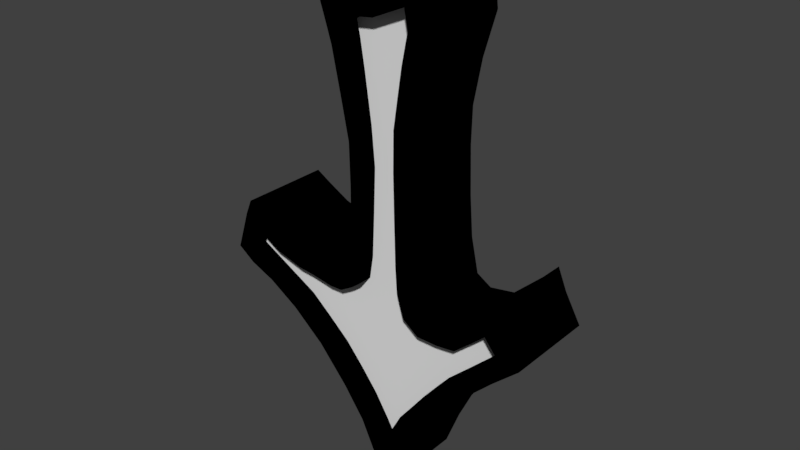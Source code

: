 # Source: ActivePointer.blend  (saved by Blender 2.78.0; exported with 4.5.12 LTS)
import bpy
from mathutils import Matrix  # noqa: F401  (used for matrix-valued properties, if any)

bpy.ops.wm.read_factory_settings(use_empty=True)
scene = bpy.context.scene
scene.name = 'Scene'

# ---- collections
col_collection_1 = bpy.data.collections.new('Collection 1'); scene.collection.children.link(col_collection_1)

# ---- materials (node trees are filled in below, after node groups)
mat_material_001 = bpy.data.materials.new('Material.001')
mat_material_001.alpha_threshold = 0.0
mat_material_001.use_transparent_shadow = False
mat_material_001.diffuse_color = (0.0, 0.0, 0.0, 1.0)
mat_material_001.roughness = 0.5
mat_material_002 = bpy.data.materials.new('Material.002')
mat_material_002.alpha_threshold = 0.0
mat_material_002.use_transparent_shadow = False
mat_material_002.roughness = 0.5

# ---- material node trees

# ---- world
world_world = bpy.data.worlds.new('World'); scene.world = world_world
world_world.color = (0.05088, 0.05088, 0.05088)
world_world.use_sun_shadow = False
world_world.sun_shadow_jitter_overblur = 0.0
world_world.cycles.sampling_method = 'MANUAL'

# ---- meshes
me_cube_002 = bpy.data.meshes.new('Cube.002')
me_cube_002.from_pydata([(-1.427, -0.1147, 1.207), (-1.295, -0.1147, 1.112), (-1.099, -0.1147, 1.028), (-0.8635, -0.1147, 0.8797), (-0.614, -0.1147, 0.6681), (-0.3796, -0.1147, 0.3969), (-0.2191, -0.11, 0.1617), (-1.327, -0.1147, 1.514), (-1.277, -0.1147, 1.631), (-1.159, -0.1147, 1.56), (-0.9729, -0.1147, 1.457), (-0.7041, -0.1147, 1.378), (-0.4749, -0.1147, 1.319), (-0.3484, -0.1147, 1.398), (-0.2852, -0.1147, 1.639), (-0.2812, -0.1147, 2.05), (-0.2881, -0.1147, 2.364), (-0.3501, -0.1147, 2.674), (-0.4188, -0.1147, 2.999), (-0.4695, -0.1147, 3.159), (-0.5059, -0.1147, 3.269), (-0.3878, -0.1147, 3.309), (-0.08909, -0.1147, 3.366), (0.2365, -0.1147, 3.552), (0.3828, -0.1147, 3.639), (0.3259, -0.1147, 3.431), (0.349, -0.1147, 3.21), (0.2484, -0.1147, 2.872), (0.1812, -0.1147, 2.524), (0.1733, -0.1147, 2.236), (0.1852, -0.1147, 1.86), (0.2089, -0.1147, 1.544), (0.2672, -0.1147, 1.27), (0.3848, -0.1147, 1.197), (0.5851, -0.1147, 1.231), (0.8096, -0.1147, 1.438), (0.9256, -0.1147, 1.561), (0.996, -0.1147, 1.392), (1.118, -0.1147, 1.174), (0.9144, -0.1147, 0.9928), (0.6871, -0.1147, 0.7735), (0.5178, -0.1147, 0.5884), (0.3755, -0.1147, 0.3993), (0.2524, -0.1147, 0.1991), (0.1417, -0.1147, -0.0328), (0.02707, -0.1147, -0.3253), (-0.07174, -0.1147, -0.1395), (-1.208, -0.1147, 1.419), (-1.259, -0.1147, 1.25), (-0.7814, -0.1147, 0.9868), (-0.6326, -0.1147, 0.8606), (-0.4508, -0.1147, 0.698), (-0.3036, -0.1147, 0.5242), (-0.1777, -0.11, 0.3622), (-1.026, -0.1147, 1.311), (-0.7964, -0.1147, 1.244), (-0.6705, -0.1147, 1.232), (-0.499, -0.1147, 1.203), (-0.3948, -0.1147, 1.205), (-0.2902, -0.1147, 1.266), (-0.2203, -0.1147, 1.32), (-0.1919, -0.1147, 1.498), (-0.1761, -0.1147, 1.84), (-0.1641, -0.1147, 2.177), (-0.189, -0.1147, 2.468), (-0.2415, -0.1147, 2.839), (-0.2759, -0.1147, 3.052), (-0.2995, -0.1147, 3.162), (-0.2372, -0.1147, 3.217), (-0.07084, -0.1147, 3.238), (0.1773, -0.1147, 3.347), (0.2043, -0.1147, 3.207), (0.1579, -0.1147, 2.98), (0.124, -0.1147, 2.758), (0.09254, -0.1147, 2.545), (0.08941, -0.1147, 2.251), (0.09515, -0.1147, 1.975), (0.1057, -0.1147, 1.568), (0.1185, -0.1147, 1.365), (0.1679, -0.1147, 1.194), (0.2968, -0.1147, 1.098), (0.4569, -0.1147, 1.097), (0.6052, -0.1147, 1.114), (0.7681, -0.1147, 1.255), (0.8452, -0.1147, 1.323), (0.9383, -0.1147, 1.209), (0.6449, -0.1147, 0.9357), (0.4857, -0.1147, 0.7897), (0.3594, -0.1147, 0.6374), (0.248, -0.1147, 0.4906), (0.1475, -0.1147, 0.3608), (0.07638, -0.1147, 0.2273), (0.0001347, -0.1147, 0.06232), (-0.0681, -0.1147, 0.1855), (-1.427, 0.6019, 1.207), (-1.295, 0.6019, 1.112), (-1.099, 0.6019, 1.028), (-0.8635, 0.6019, 0.8797), (-0.614, 0.6019, 0.6681), (-0.3796, 0.6019, 0.3969), (-0.2191, 0.6066, 0.1617), (-1.327, 0.6019, 1.514), (-1.277, 0.6019, 1.631), (-1.159, 0.6019, 1.56), (-0.9729, 0.6019, 1.457), (-0.7041, 0.6019, 1.378), (-0.4749, 0.6019, 1.319), (-0.3484, 0.6019, 1.398), (-0.2852, 0.6019, 1.639), (-0.2812, 0.6019, 2.05), (-0.2881, 0.6019, 2.364), (-0.3501, 0.6019, 2.674), (-0.4188, 0.6019, 2.999), (-0.4695, 0.6019, 3.159), (-0.5059, 0.6019, 3.269), (-0.3878, 0.6019, 3.309), (-0.08909, 0.6019, 3.366), (0.2365, 0.6019, 3.552), (0.3828, 0.6019, 3.639), (0.3259, 0.6019, 3.431), (0.349, 0.6019, 3.21), (0.2484, 0.6019, 2.872), (0.1812, 0.6019, 2.524), (0.1733, 0.6019, 2.236), (0.1852, 0.6019, 1.86), (0.2089, 0.6019, 1.544), (0.2672, 0.6019, 1.27), (0.3848, 0.6019, 1.197), (0.5851, 0.6019, 1.231), (0.8096, 0.6019, 1.438), (0.9256, 0.6019, 1.561), (0.996, 0.6019, 1.392), (1.118, 0.6019, 1.174), (0.9144, 0.6019, 0.9928), (0.6871, 0.6019, 0.7735), (0.5178, 0.6019, 0.5884), (0.3755, 0.6019, 0.3993), (0.2524, 0.6019, 0.1991), (0.1417, 0.6019, -0.0328), (0.02707, 0.6019, -0.3253), (-0.07174, 0.6019, -0.1395), (-1.208, 0.6019, 1.419), (-1.259, 0.6019, 1.25), (-0.7814, 0.6019, 0.9868), (-0.6326, 0.6019, 0.8606), (-0.4508, 0.6019, 0.698), (-0.3036, 0.6019, 0.5242), (-0.1777, 0.6066, 0.3622), (-1.026, 0.6019, 1.311), (-0.7964, 0.6019, 1.244), (-0.6705, 0.6019, 1.232), (-0.499, 0.6019, 1.203), (-0.3948, 0.6019, 1.205), (-0.2902, 0.6019, 1.266), (-0.2203, 0.6019, 1.32), (-0.1919, 0.6019, 1.498), (-0.1761, 0.6019, 1.84), (-0.1641, 0.6019, 2.177), (-0.189, 0.6019, 2.468), (-0.2415, 0.6019, 2.839), (-0.2759, 0.6019, 3.052), (-0.2995, 0.6019, 3.162), (-0.2372, 0.6019, 3.217), (-0.07084, 0.6019, 3.238), (0.1773, 0.6019, 3.347), (0.2043, 0.6019, 3.207), (0.1579, 0.6019, 2.98), (0.124, 0.6019, 2.758), (0.09254, 0.6019, 2.545), (0.08941, 0.6019, 2.251), (0.09515, 0.6019, 1.975), (0.1057, 0.6019, 1.568), (0.1185, 0.6019, 1.365), (0.1679, 0.6019, 1.194), (0.2968, 0.6019, 1.098), (0.4569, 0.6019, 1.097), (0.6052, 0.6019, 1.114), (0.7681, 0.6019, 1.255), (0.8452, 0.6019, 1.323), (0.9383, 0.6019, 1.209), (0.6449, 0.6019, 0.9357), (0.4857, 0.6019, 0.7897), (0.3594, 0.6019, 0.6374), (0.248, 0.6019, 0.4906), (0.1475, 0.6019, 0.3608), (0.07638, 0.6019, 0.2273), (0.0001347, 0.6019, 0.06232), (-0.0681, 0.6019, 0.1855)], [], [(7, 0, 1, 2, 48, 47), (10, 9, 8, 7, 47), (11, 10, 54, 55, 56), (47, 54, 10), (60, 13, 12, 11, 56, 57, 58, 59), (14, 13, 60, 61), (15, 14, 61, 62, 63), (16, 15, 63, 64, 17), (18, 17, 64, 65), (19, 18, 65, 66, 67, 21, 20), (23, 22, 68, 69, 70), (22, 21, 67, 68), (24, 23, 70, 25), (26, 25, 70, 71), (27, 26, 71, 72, 73), (28, 27, 73, 74), (29, 28, 74, 75), (30, 29, 75, 76), (31, 30, 76, 77), (32, 31, 77, 78, 79), (33, 32, 79, 80, 81), (34, 33, 81, 82), (35, 34, 82, 83, 84), (36, 35, 84, 85, 37), (38, 37, 85), (39, 38, 85, 86), (40, 39, 86, 87), (41, 40, 87, 88, 89), (42, 41, 89, 90), (43, 42, 90, 91), (44, 43, 91, 92), (45, 44, 92, 46), (6, 46, 92, 93), (5, 6, 93, 53), (4, 5, 53, 52, 51), (3, 4, 51, 50), (2, 3, 50, 49), (49, 48, 2), (101, 141, 142, 96, 95, 94), (104, 141, 101, 102, 103), (105, 150, 149, 148, 104), (141, 104, 148), (154, 153, 152, 151, 150, 105, 106, 107), (108, 155, 154, 107), (109, 157, 156, 155, 108), (110, 111, 158, 157, 109), (112, 159, 158, 111), (113, 114, 115, 161, 160, 159, 112), (117, 164, 163, 162, 116), (116, 162, 161, 115), (118, 119, 164, 117), (120, 165, 164, 119), (121, 167, 166, 165, 120), (122, 168, 167, 121), (123, 169, 168, 122), (124, 170, 169, 123), (125, 171, 170, 124), (126, 173, 172, 171, 125), (127, 175, 174, 173, 126), (128, 176, 175, 127), (129, 178, 177, 176, 128), (130, 131, 179, 178, 129), (132, 179, 131), (133, 180, 179, 132), (134, 181, 180, 133), (135, 183, 182, 181, 134), (136, 184, 183, 135), (137, 185, 184, 136), (138, 186, 185, 137), (139, 140, 186, 138), (100, 187, 186, 140), (99, 147, 187, 100), (98, 145, 146, 147, 99), (97, 144, 145, 98), (96, 143, 144, 97), (143, 96, 142), (8, 9, 103, 102), (82, 81, 175, 176), (50, 51, 145, 144), (29, 30, 124, 123), (7, 8, 102, 101), (83, 82, 176, 177), (51, 52, 146, 145), (30, 31, 125, 124), (0, 7, 101, 94), (84, 83, 177, 178), (52, 53, 147, 146), (31, 32, 126, 125), (1, 0, 94, 95), (85, 84, 178, 179), (59, 58, 152, 153), (32, 33, 127, 126), (2, 1, 95, 96), (86, 85, 179, 180), (60, 59, 153, 154), (33, 34, 128, 127), (3, 2, 96, 97), (87, 86, 180, 181), (61, 60, 154, 155), (34, 35, 129, 128), (4, 3, 97, 98), (88, 87, 181, 182), (62, 61, 155, 156), (35, 36, 130, 129), (5, 4, 98, 99), (89, 88, 182, 183), (63, 62, 156, 157), (36, 37, 131, 130), (6, 5, 99, 100), (90, 89, 183, 184), (64, 63, 157, 158), (37, 38, 132, 131), (11, 12, 106, 105), (91, 90, 184, 185), (65, 64, 158, 159), (38, 39, 133, 132), (12, 13, 107, 106), (92, 91, 185, 186), (66, 65, 159, 160), (39, 40, 134, 133), (13, 14, 108, 107), (93, 92, 186, 187), (67, 66, 160, 161), (40, 41, 135, 134), (14, 15, 109, 108), (53, 93, 187, 147), (68, 67, 161, 162), (41, 42, 136, 135), (15, 16, 110, 109), (69, 68, 162, 163), (42, 43, 137, 136), (16, 17, 111, 110), (70, 69, 163, 164), (43, 44, 138, 137), (17, 18, 112, 111), (71, 70, 164, 165), (44, 45, 139, 138), (18, 19, 113, 112), (72, 71, 165, 166), (45, 46, 140, 139), (19, 20, 114, 113), (73, 72, 166, 167), (46, 6, 100, 140), (20, 21, 115, 114), (74, 73, 167, 168), (58, 57, 151, 152), (21, 22, 116, 115), (75, 74, 168, 169), (57, 56, 150, 151), (22, 23, 117, 116), (76, 75, 169, 170), (56, 55, 149, 150), (23, 24, 118, 117), (77, 76, 170, 171), (55, 54, 148, 149), (24, 25, 119, 118), (78, 77, 171, 172), (54, 47, 141, 148), (25, 26, 120, 119), (79, 78, 172, 173), (47, 48, 142, 141), (26, 27, 121, 120), (10, 11, 105, 104), (80, 79, 173, 174), (48, 49, 143, 142), (27, 28, 122, 121), (9, 10, 104, 103), (81, 80, 174, 175), (49, 50, 144, 143), (28, 29, 123, 122)])
me_cube_002.materials.append(mat_material_001)
me_cube_002.use_remesh_preserve_volume = False
me_cube_002.use_remesh_preserve_attributes = False
me_cube_002.use_mirror_vertex_groups = False
me_cube_002.update()
me_cube_001 = bpy.data.meshes.new('Cube.001')
me_cube_001.from_pydata([(-1.021, -1.751e-07, 1.328), (-1.223, -1.906e-07, 1.441), (-1.287, -1.614e-07, 1.247), (-0.9778, -1.384e-07, 1.077), (-0.7094, -1.135e-07, 0.8873), (-0.4874, -8.434e-08, 0.6928), (-0.2749, -5.33e-08, 0.4386), (-0.846, -1.601e-07, 1.271), (-0.4419, -1.446e-07, 1.21), (-0.236, -1.601e-07, 1.317), (-0.1905, -2.019e-07, 1.669), (-0.1734, -2.739e-07, 2.23), (-0.2322, -3.409e-07, 2.703), (-0.2949, -3.757e-07, 2.991), (-0.3176, -4.017e-07, 3.185), (-0.2635, -4.135e-07, 3.246), (-0.09755, -4.11e-07, 3.262), (0.2005, -4.296e-07, 3.378), (0.2186, -4.085e-07, 3.192), (0.1815, -3.886e-07, 3.043), (0.1443, -3.495e-07, 2.805), (0.1048, -3.197e-07, 2.544), (0.1009, -2.899e-07, 2.279), (0.1127, -2.303e-07, 1.856), (0.1388, -1.763e-07, 1.402), (0.1704, -1.557e-07, 1.215), (0.3111, -1.365e-07, 1.107), (0.5743, -1.322e-07, 1.118), (0.7127, -1.397e-07, 1.219), (0.8605, -1.664e-07, 1.377), (0.9632, -1.434e-07, 1.208), (0.6257, -9.305e-08, 0.8799), (0.3933, -6.511e-08, 0.6332), (0.202, -2.35e-08, 0.3526), (0.1064, -1.23e-08, 0.2151), (0.009951, 8.162e-09, 0.02617), (-0.1213, -2.721e-08, 0.2281), (-1.021, 0.4932, 1.328), (-1.223, 0.4932, 1.441), (-1.287, 0.4932, 1.247), (-0.9778, 0.4932, 1.077), (-0.7094, 0.4932, 0.8873), (-0.4874, 0.4932, 0.6928), (-0.2749, 0.4932, 0.4386), (-0.846, 0.4932, 1.271), (-0.4419, 0.4932, 1.21), (-0.236, 0.4932, 1.317), (-0.1905, 0.4932, 1.669), (-0.1734, 0.4932, 2.23), (-0.2322, 0.4932, 2.703), (-0.2949, 0.4932, 2.991), (-0.3176, 0.4932, 3.185), (-0.2635, 0.4932, 3.246), (-0.09755, 0.4932, 3.262), (0.2005, 0.4932, 3.378), (0.2186, 0.4932, 3.192), (0.1815, 0.4932, 3.043), (0.1443, 0.4932, 2.805), (0.1048, 0.4932, 2.544), (0.1009, 0.4932, 2.279), (0.1127, 0.4932, 1.856), (0.1388, 0.4932, 1.402), (0.1704, 0.4932, 1.215), (0.3111, 0.4932, 1.107), (0.5743, 0.4932, 1.118), (0.7127, 0.4932, 1.219), (0.8605, 0.4932, 1.377), (0.9632, 0.4932, 1.208), (0.6257, 0.4932, 0.8799), (0.3933, 0.4932, 0.6332), (0.202, 0.4932, 0.3526), (0.1064, 0.4932, 0.2151), (0.009951, 0.4932, 0.02617), (-0.1213, 0.4932, 0.2281)], [], [(23, 24, 61, 60), (0, 7, 44, 37), (24, 25, 62, 61), (11, 12, 49, 48), (25, 26, 63, 62), (12, 13, 50, 49), (26, 27, 64, 63), (13, 14, 51, 50), (10, 11, 48, 47), (27, 28, 65, 64), (14, 15, 52, 51), (9, 10, 47, 46), (28, 29, 66, 65), (15, 16, 53, 52), (7, 8, 45, 44), (29, 30, 67, 66), (16, 17, 54, 53), (1, 0, 37, 38), (30, 31, 68, 67), (17, 18, 55, 54), (2, 1, 38, 39), (31, 32, 69, 68), (18, 19, 56, 55), (3, 2, 39, 40), (32, 33, 70, 69), (19, 20, 57, 56), (4, 3, 40, 41), (33, 34, 71, 70), (20, 21, 58, 57), (6, 5, 42, 43), (34, 35, 72, 71), (21, 22, 59, 58), (5, 4, 41, 42), (35, 36, 73, 72), (22, 23, 60, 59), (8, 9, 46, 45), (36, 6, 43, 73), (47, 48, 49, 50, 51, 52, 53, 54, 55, 56, 57, 58, 59, 60, 61, 62, 63, 64, 65, 66, 67, 68, 69, 70, 71, 72, 73, 43, 42, 41, 40, 39, 38, 37, 44, 45, 46), (10, 9, 8, 7, 0, 1, 2, 3, 4, 5, 6, 36, 35, 34, 33, 32, 31, 30, 29, 28, 27, 26, 25, 24, 23, 22, 21, 20, 19, 18, 17, 16, 15, 14, 13, 12, 11)])
me_cube_001.materials.append(mat_material_002)
me_cube_001.use_remesh_preserve_volume = False
me_cube_001.use_remesh_preserve_attributes = False
me_cube_001.use_mirror_vertex_groups = False
me_cube_001.update()

# ---- objects
ob_pointeroutside = bpy.data.objects.new('PointerOutside', me_cube_002)
ob_pointerinside = bpy.data.objects.new('PointerInside', me_cube_001)

# ---- transforms, parenting, visibility, modifiers, constraints
ob_pointeroutside.location = (0.0, 0.0, 0.3568)
ob_pointeroutside.scale = (0.725, 0.725, 0.7232)
ob_pointeroutside.lineart.crease_threshold = 0.0
ob_pointerinside.location = (0.0, 0.0, 0.3568)
ob_pointerinside.scale = (0.725, 0.725, 0.7232)
ob_pointerinside.lineart.crease_threshold = 0.0

# ---- collection membership
col_collection_1.objects.link(ob_pointeroutside)
col_collection_1.objects.link(ob_pointerinside)

# ---- scene / render settings (as saved in the file)
scene.frame_start = 1; scene.frame_end = 57; scene.frame_set(55)
scene.render.engine = 'BLENDER_EEVEE_NEXT'
scene.render.resolution_percentage = 50
scene.render.dither_intensity = 0.0
scene.cycles.use_denoising = False
scene.cycles.samples = 128
scene.cycles.sampling_pattern = 'TABULATED_SOBOL'
scene.cycles.light_sampling_threshold = 0.0
scene.cycles.use_adaptive_sampling = False
scene.cycles.use_light_tree = False
scene.cycles.blur_glossy = 0.0
scene.cycles.sample_clamp_indirect = 0.0
scene.view_settings.view_transform = 'Standard'
bpy.context.view_layer.update()

# ---- added for rendering (the .blend has no active camera and no usable light): camera, sun
cam_auto = bpy.data.cameras.new('AutoCamera')
cam_auto.lens = 50.0
cam_auto.sensor_width = 36.0
cam_auto.clip_end = 1000.0
ob_auto_camera = bpy.data.objects.new('AutoCamera', cam_auto)
scene.collection.objects.link(ob_auto_camera)
ob_auto_camera.location = (3.07935, -3.65154, 4.10833)
ob_auto_camera.rotation_euler = (1.09748, -7.21219e-08, 0.694738)
scene.camera = ob_auto_camera
light_auto_sun = bpy.data.lights.new('AutoSun', 'SUN')
light_auto_sun.energy = 3.0
light_auto_sun.angle = 0.0523599
ob_auto_sun = bpy.data.objects.new('AutoSun', light_auto_sun)
scene.collection.objects.link(ob_auto_sun)
ob_auto_sun.rotation_euler = (0.872665, 0.174533, 0.523599)
bpy.context.view_layer.update()
